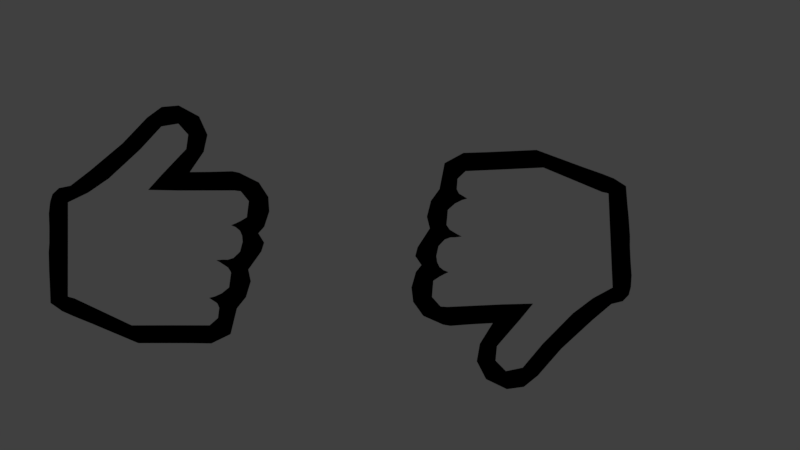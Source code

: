 # Source: thumbs_up.blend  (saved by Blender 2.78.0; exported with 4.5.12 LTS)
import bpy
from mathutils import Matrix  # noqa: F401  (used for matrix-valued properties, if any)

bpy.ops.wm.read_factory_settings(use_empty=True)
scene = bpy.context.scene
scene.name = 'Scene'

# ---- collections
col_collection_1 = bpy.data.collections.new('Collection 1'); scene.collection.children.link(col_collection_1)
col_collection_2 = bpy.data.collections.new('Collection 2'); scene.collection.children.link(col_collection_2)

# ---- materials (node trees are filled in below, after node groups)
mat_black_bolder = bpy.data.materials.new('black_bolder')
mat_black_bolder.alpha_threshold = 0.0
mat_black_bolder.use_transparent_shadow = False
mat_black_bolder.diffuse_color = (0.0, 0.0, 0.0, 1.0)
mat_black_bolder.roughness = 0.5
mat_cursor = bpy.data.materials.new('cursor')
mat_cursor.alpha_threshold = 0.0
mat_cursor.use_transparent_shadow = False
mat_cursor.diffuse_color = (1.0, 1.0, 1.0, 1.0)
mat_cursor.roughness = 0.5

# ---- material node trees

# ---- world
world_world = bpy.data.worlds.new('World'); scene.world = world_world
world_world.color = (0.05088, 0.05088, 0.05088)
world_world.use_sun_shadow = False
world_world.sun_shadow_jitter_overblur = 0.0
world_world.cycles.sampling_method = 'MANUAL'

# ---- cameras
cam_camera = bpy.data.cameras.new('Camera')
cam_camera.clip_end = 100.0
cam_camera.lens = 35.0
cam_camera.sensor_width = 32.0
cam_camera.sensor_height = 18.0
cam_camera.ortho_scale = 7.314
cam_camera.dof.focus_distance = 0.0
cam_camera.dof.aperture_fstop = 128.0

# ---- lights
light_lamp = bpy.data.lights.new('Lamp', 'POINT')
light_lamp.transmission_factor = 0.0
light_lamp.cutoff_distance = 30.0
light_lamp.energy = 100.0
light_lamp.shadow_buffer_clip_start = 1.001
light_lamp.shadow_soft_size = 0.1
light_lamp.shadow_maximum_resolution = 0.006
light_lamp.use_absolute_resolution = True

# ---- meshes
me_hand_pointer_000 = bpy.data.meshes.new('Hand Pointer.000')
me_hand_pointer_000.from_pydata([(0.09165, -0.04018, 0.003078), (0.08753, 0.05315, 0.003078), (-0.06054, 0.05294, 0.003078), (0.0721, -0.05074, 0.003078), (0.08098, 0.0546, 0.003078), (0.02311, 0.07872, 0.003078), (0.05227, -0.06573, 0.003078), (-0.05403, 0.07521, 0.003078), (-0.01402, -0.123, 0.003078), (0.03654, -0.05304, 0.003078), (-0.02434, -0.1126, 0.003078), (-0.08731, -0.04945, 0.003078), (-0.07259, -0.05939, 0.003078), (0.09038, -0.01183, 0.003078), (-0.08603, -0.03343, 0.003078), (0.08391, -0.01212, 0.003078), (0.03069, -0.01446, 0.003078), (-0.07502, -0.02677, 0.003078), (-0.07557, -0.02308, 0.003078), (0.0888, 0.02417, 0.003078), (-0.06899, 0.009516, 0.003078), (0.08233, 0.02388, 0.003078), (0.02911, 0.02155, 0.003078), (-0.06374, 0.009656, 0.003078), (-0.07294, 0.02189, 0.003078), (-0.06172, 0.01242, 0.003078), (-0.06965, 0.01714, 0.003078), (-0.0716, 0.03681, 0.003078), (0.02769, 0.05392, 0.003078), (-0.05754, 0.0466, 0.003078), (-0.06453, 0.04307, 0.003078), (-0.06198, 0.06763, 0.003078), (-0.06276, 0.05733, 0.003078), (0.0225, -0.09583, 0.003078), (-0.01609, 0.07688, 0.003078), (2.442e-05, -0.07174, 0.003078), (-0.01755, -0.05682, 0.003078), (-0.01108, -0.01659, 0.003078), (-0.01267, 0.01971, 0.003078), (-0.01409, 0.05208, 0.003078), (-0.04165, 0.07576, 0.003078), (-0.02298, -0.09823, 0.003078), (-0.05634, 0.05049, 0.003078), (0.002607, -0.1195, 0.003078), (-0.07882, -0.0589, 0.003078), (-0.08012, -0.02949, 0.003078), (-0.07986, -0.01977, 0.003078), (-0.05788, 0.01049, 0.003078), (-0.0524, 0.04803, 0.003078), (-0.07089, -0.02486, 0.003078), (0.01294, -0.05603, 0.003078), (0.0113, -0.03559, 0.003078), (0.02409, -0.06988, 0.003078), (-0.03068, 0.03453, 0.003078), (-0.0318, 0.000405, 0.003078), (-0.03287, -0.03624, 0.003078), (-0.03362, 0.06416, 0.003078), (-0.08087, 0.0009008, 0.003078), (-0.08298, -0.008868, 0.003078), (-0.07464, 0.007477, 0.003078), (-0.08217, -0.01497, 0.003078), (-0.06899, 0.009516, 0.003077), (-0.06899, 0.009516, 0.003077), (0.1085, -0.04767, 0.0), (0.1057, 0.06049, 0.0), (0.09108, -0.0568, 0.0), (0.08236, 0.07258, 0.0), (0.1084, 0.02948, 0.0), (-0.08935, 0.01847, 0.0), (-0.06948, -0.04812, 0.0), (-0.07591, -0.04708, 0.0), (-0.1076, -0.04028, 0.0), (0.1113, -0.02816, 0.0), (0.08935, -0.03264, 0.0), (-0.04909, -0.04891, 0.0), (0.06979, -0.03959, 0.0), (0.03889, -0.04537, 0.0), (-0.06991, -0.02081, 0.0), (0.04134, -0.1012, 0.0), (0.01674, 0.09647, 0.0), (-0.0559, 0.09354, 0.0), (-0.04762, -0.07686, 0.0), (-0.07652, -0.01875, 0.0), (-0.09769, -0.01802, 0.0), (0.11, -0.008303, 0.0), (0.08777, -0.01091, 0.0), (-0.04938, -0.02201, 0.0), (0.06832, -0.01485, 0.0), (0.03772, -0.01882, 0.0), (0.07218, -0.07281, 0.0), (0.06311, 0.07936, 0.0), (-0.09585, -0.06853, 0.0), (-0.07737, 0.02105, 0.0), (-0.07096, 0.02784, 0.0), (-0.08824, 0.04586, 0.0), (-0.07973, 0.05751, 0.0), (-0.07608, -0.07726, 0.0), (-0.06897, -0.07846, 0.0), (-0.07464, 0.08337, 0.0), (0.08513, 0.02929, 0.0), (-0.0506, 0.03455, 0.0), (0.06571, 0.03225, 0.0), (0.03525, 0.03727, 0.0), (-0.07043, 0.003513, 0.0), (-0.07695, 0.001147, 0.0), (-0.1015, -0.0002577, 0.0), (0.08645, 0.009187, 0.0), (-0.04999, 0.006268, 0.0), (0.06702, 0.008702, 0.0), (0.03649, 0.009224, 0.0), (0.1097, 0.01061, 0.0), (-0.02823, -0.04807, 0.0), (-0.03315, 0.09423, 0.0), (-0.02873, -0.02125, 0.0), (-0.02683, -0.07573, 0.0), (-0.03024, 0.03519, 0.0), (-0.02949, 0.006968, 0.0), (0.1071, 0.04266, 0.0), (-0.07293, 0.05006, 0.0), (-0.07863, 0.03662, 0.0), (-0.09227, 0.03003, 0.0), (0.084, 0.04647, 0.0), (-0.05286, 0.05977, 0.0), (0.0646, 0.05239, 0.0), (0.02732, 0.06295, 0.0), (-0.03149, 0.06043, 0.0), (0.01805, -0.1279, 0.0), (-0.03966, -0.09644, 0.0), (0.004126, -0.1391, 0.0), (-0.04266, -0.1136, 0.0), (-0.01279, -0.1414, 0.0), (-0.03351, -0.1314, 0.0), (0.1106, -0.03969, 0.0), (0.03955, -0.06036, 0.0), (0.07049, -0.05103, 0.0), (-0.04836, -0.06288, 0.0), (0.09019, -0.0442, 0.0), (-0.1059, -0.05459, 0.0), (-0.07599, -0.06217, 0.0), (-0.06923, -0.06329, 0.0), (-0.02753, -0.0619, 0.0), (-0.07632, -0.02776, 0.0), (-0.1032, -0.02482, 0.0), (0.08828, -0.01782, 0.0), (-0.04929, -0.03057, 0.0), (0.06879, -0.02272, 0.0), (0.03809, -0.02727, 0.0), (0.1103, -0.01423, 0.0), (-0.06977, -0.0295, 0.0), (-0.02857, -0.02978, 0.0), (0.1025, -0.05395, 0.0), (0.09382, 0.06806, 0.0), (0.1007, -0.02976, 0.0), (0.09889, -0.009608, 0.0), (0.09676, 0.02939, 0.0), (0.09782, 0.009889, 0.0), (0.09556, 0.04457, 0.0), (0.1009, -0.04192, 0.0), (0.09927, -0.01603, 0.0), (-0.07017, -0.008651, 0.0), (-0.07673, -0.008803, 0.0), (-0.1038, -0.00904, 0.0), (0.08711, -0.0008628, 0.0), (-0.04968, -0.007872, 0.0), (0.06767, -0.003074, 0.0), (0.0371, -0.004798, 0.0), (0.1096, 0.001144, 0.0), (-0.02911, -0.007143, 0.0), (0.09836, 0.0001404, 0.0)], [(61, 62)], [(22, 28, 39), (16, 22, 38), (9, 16, 51), (6, 9, 52), (38, 39, 53), (37, 38, 54), (36, 37, 55), (39, 34, 56), (4, 5, 28), (40, 7, 42), (7, 2, 42), (41, 10, 43), (10, 8, 43), (6, 3, 9), (15, 16, 3), (16, 9, 3), (13, 15, 0), (15, 3, 0), (45, 14, 44), (14, 11, 44), (21, 22, 15), (22, 16, 15), (19, 21, 13), (21, 15, 13), (29, 30, 25), (30, 26, 25), (4, 28, 21), (28, 22, 21), (1, 4, 19), (4, 21, 19), (38, 22, 39), (37, 16, 38), (16, 37, 51), (37, 36, 51), (36, 50, 51), (50, 9, 51), (9, 50, 52), (50, 35, 52), (35, 33, 52), (33, 6, 52), (5, 34, 28), (34, 39, 28), (39, 48, 53), (48, 29, 53), (29, 25, 53), (25, 47, 53), (47, 38, 53), (38, 47, 54), (47, 23, 54), (23, 18, 54), (18, 49, 54), (49, 37, 54), (37, 49, 55), (49, 17, 55), (17, 12, 55), (12, 36, 55), (35, 41, 33), (41, 43, 33), (34, 40, 56), (40, 42, 56), (42, 48, 56), (48, 39, 56), (23, 20, 18), (20, 46, 18), (17, 45, 12), (45, 44, 12), (7, 31, 2), (31, 32, 2), (30, 27, 26), (27, 24, 26), (46, 20, 59, 60), (60, 59, 57, 58), (156, 151, 66, 121), (158, 153, 85, 143), (123, 90, 79, 124), (125, 112, 80, 122), (145, 87, 88, 146), (121, 66, 90, 123), (138, 70, 71, 137), (139, 69, 70, 138), (149, 113, 86, 144), (143, 85, 87, 145), (141, 82, 83, 142), (148, 77, 82, 141), (144, 86, 77, 148), (119, 95, 94, 120), (135, 74, 69, 139), (118, 98, 95, 119), (122, 80, 98, 118), (136, 73, 75, 134), (140, 111, 74, 135), (134, 75, 76, 133), (157, 152, 73, 136), (107, 100, 93, 103), (103, 93, 92, 104), (104, 92, 68, 105), (106, 99, 101, 108), (116, 115, 100, 107), (108, 101, 102, 109), (155, 154, 99, 106), (168, 155, 106, 162), (164, 108, 109, 165), (167, 116, 107, 163), (162, 106, 108, 164), (160, 104, 105, 161), (159, 103, 104, 160), (163, 107, 103, 159), (165, 109, 116, 167), (109, 102, 115, 116), (133, 76, 111, 140), (146, 88, 113, 149), (124, 79, 112, 125), (102, 124, 125, 115), (100, 122, 118, 93), (93, 118, 119, 92), (92, 119, 120, 68), (99, 121, 123, 101), (115, 125, 122, 100), (101, 123, 124, 102), (154, 156, 121, 99), (78, 114, 127, 126), (126, 127, 129, 128), (128, 129, 131, 130), (78, 133, 140, 114), (150, 157, 136, 65), (89, 134, 133, 78), (114, 140, 135, 81), (65, 136, 134, 89), (81, 135, 139, 97), (97, 139, 138, 96), (96, 138, 137, 91), (76, 146, 149, 111), (74, 144, 148, 69), (69, 148, 141, 70), (70, 141, 142, 71), (73, 143, 145, 75), (111, 149, 144, 74), (75, 145, 146, 76), (152, 158, 143, 73), (72, 147, 158, 152), (63, 132, 157, 150), (67, 117, 156, 154), (166, 110, 155, 168), (110, 67, 154, 155), (132, 72, 152, 157), (147, 84, 153, 158), (117, 64, 151, 156), (84, 166, 168, 153), (88, 165, 167, 113), (86, 163, 159, 77), (77, 159, 160, 82), (82, 160, 161, 83), (85, 162, 164, 87), (113, 167, 163, 86), (87, 164, 165, 88), (153, 168, 162, 85)])
me_hand_pointer_000.polygons.foreach_set('material_index', [1, 1, 1, 1, 1, 1, 1, 1, 1, 1, 1, 1, 1, 1, 1, 1, 1, 1, 1, 1, 1, 1, 1, 1, 1, 1, 1, 1, 1, 1, 1, 1, 1, 1, 1, 1, 1, 1, 1, 1, 1, 1, 1, 1, 1, 1, 1, 1, 1, 1, 1, 1, 1, 1, 1, 1, 1, 1, 1, 1, 1, 1, 1, 1, 1, 1, 1, 1, 1, 1, 1, 1, 0, 0, 0, 0, 0, 0, 0, 0, 0, 0, 0, 0, 0, 0, 0, 0, 0, 0, 0, 0, 0, 0, 0, 0, 0, 0, 0, 0, 0, 0, 0, 0, 0, 0, 0, 0, 0, 0, 0, 0, 0, 0, 0, 0, 0, 0, 0, 0, 0, 0, 0, 0, 0, 0, 0, 0, 0, 0, 0, 0, 0, 0, 0, 0, 0, 0, 0, 0, 0, 0, 0, 0, 0, 0, 0, 0, 0, 0, 0, 0, 0, 0, 0, 0])
me_hand_pointer_000.materials.append(mat_black_bolder)
me_hand_pointer_000.materials.append(mat_cursor)
me_hand_pointer_000.use_remesh_preserve_volume = False
me_hand_pointer_000.use_remesh_preserve_attributes = False
me_hand_pointer_000.use_mirror_vertex_groups = False
me_hand_pointer_000.update()
me_hand_pointer_001 = bpy.data.meshes.new('Hand Pointer.001')
me_hand_pointer_001.from_pydata([(-0.08981, 0.04413, 0.003078), (-0.08976, -0.04929, 0.003078), (0.05818, -0.05552, 0.003078), (-0.06982, 0.05383, 0.003078), (-0.08328, -0.05102, 0.003078), (-0.02652, -0.07764, 0.003078), (-0.04936, 0.06794, 0.003078), (0.05071, -0.0775, 0.003078), (0.01936, 0.1223, 0.003078), (-0.03419, 0.05458, 0.003078), (0.02922, 0.1114, 0.003078), (0.08939, 0.04561, 0.003078), (0.0751, 0.05617, 0.003078), (-0.08978, 0.01576, 0.003078), (0.0874, 0.02965, 0.003078), (-0.0833, 0.01576, 0.003078), (-0.03003, 0.01578, 0.003078), (0.07611, 0.02347, 0.003078), (0.0765, 0.01977, 0.003078), (-0.08977, -0.02028, 0.003078), (0.06851, -0.01251, 0.003078), (-0.08329, -0.02028, 0.003078), (-0.03002, -0.02026, 0.003078), (0.06326, -0.01242, 0.003078), (0.07191, -0.02504, 0.003078), (0.06112, -0.01509, 0.003078), (0.06884, -0.02016, 0.003078), (0.06993, -0.03989, 0.003078), (-0.03001, -0.05266, 0.003078), (0.05546, -0.04906, 0.003078), (0.06259, -0.04584, 0.003078), (0.05898, -0.07026, 0.003078), (0.0602, -0.06001, 0.003078), (-0.01831, 0.09672, 0.003078), (0.01273, -0.07751, 0.003078), (0.0031, 0.07168, 0.003078), (0.02001, 0.05601, 0.003078), (0.01179, 0.01609, 0.003078), (0.0118, -0.02024, 0.003078), (0.01181, -0.05264, 0.003078), (0.03831, -0.0775, 0.003078), (0.02723, 0.09714, 0.003078), (0.05409, -0.0529, 0.003078), (0.002599, 0.1195, 0.003078), (0.08131, 0.05541, 0.003078), (0.08132, 0.02597, 0.003078), (0.08065, 0.01628, 0.003078), (0.05737, -0.013, 0.003078), (0.05026, -0.05027, 0.003078), (0.07191, 0.02175, 0.003078), (-0.01048, 0.05654, 0.003078), (-0.009739, 0.03605, 0.003078), (-0.02103, 0.07087, 0.003078), (0.02914, -0.03584, 0.003078), (0.03175, -0.001789, 0.003078), (0.03441, 0.03478, 0.003078), (0.0308, -0.06557, 0.003078), (0.08076, -0.004421, 0.003078), (0.08329, 0.005246, 0.003078), (0.07425, -0.01072, 0.003078), (0.08274, 0.01138, 0.003078), (0.06851, -0.01251, 0.003077), (0.06851, -0.01251, 0.003077), (-0.1064, 0.05235, 0.0), (-0.1082, -0.05583, 0.0), (-0.08852, 0.06071, 0.0), (-0.08544, -0.06892, 0.0), (-0.1096, -0.02474, 0.0), (0.08846, -0.02234, 0.0), (0.07151, 0.04505, 0.0), (0.07788, 0.04373, 0.0), (0.1092, 0.03556, 0.0), (-0.11, 0.03298, 0.0), (-0.08785, 0.0365, 0.0), (0.05117, 0.04672, 0.0), (-0.068, 0.04259, 0.0), (-0.03688, 0.04702, 0.0), (0.07075, 0.01775, 0.0), (-0.03689, 0.1029, 0.0), (-0.02093, -0.09565, 0.0), (0.05177, -0.09588, 0.0), (0.05092, 0.07472, 0.0), (0.07726, 0.0154, 0.0), (0.09838, 0.01375, 0.0), (-0.1095, 0.01309, 0.0), (-0.08722, 0.01472, 0.0), (0.05029, 0.01984, 0.0), (-0.06761, 0.01781, 0.0), (-0.03686, 0.02044, 0.0), (-0.06894, 0.07589, 0.0), (-0.06651, -0.07654, 0.0), (0.09874, 0.06429, 0.0), (0.07638, -0.0244, 0.0), (0.06968, -0.0309, 0.0), (0.08616, -0.04966, 0.0), (0.07715, -0.06093, 0.0), (0.07937, 0.07388, 0.0), (0.07232, 0.07538, 0.0), (0.07094, -0.08654, 0.0), (-0.08633, -0.02555, 0.0), (0.04904, -0.03672, 0.0), (-0.06706, -0.02936, 0.0), (-0.03684, -0.0357, 0.0), (0.07021, -0.006576, 0.0), (0.07682, -0.004496, 0.0), (0.1014, -0.004163, 0.0), (-0.08677, -0.005414, 0.0), (0.04967, -0.008438, 0.0), (-0.06733, -0.005776, 0.0), (-0.03685, -0.007626, 0.0), (-0.1101, -0.005826, 0.0), (0.0303, 0.04679, 0.0), (0.02901, -0.09558, 0.0), (0.02963, 0.01998, 0.0), (0.03011, 0.07449, 0.0), (0.02868, -0.03648, 0.0), (0.02916, -0.008246, 0.0), (-0.1089, -0.03796, 0.0), (0.07068, -0.05318, 0.0), (0.07696, -0.04001, 0.0), (0.09088, -0.03402, 0.0), (-0.08595, -0.04277, 0.0), (0.05021, -0.06201, 0.0), (-0.06682, -0.04953, 0.0), (-0.03004, -0.0617, 0.0), (0.02882, -0.06175, 0.0), (-0.01246, 0.1286, 0.0), (0.04383, 0.09462, 0.0), (0.001936, 0.1392, 0.0), (0.04756, 0.1116, 0.0), (0.01894, 0.1407, 0.0), (0.0392, 0.1298, 0.0), (-0.1088, 0.04446, 0.0), (-0.03688, 0.06202, 0.0), (-0.06821, 0.05405, 0.0), (0.05105, 0.06072, 0.0), (-0.08818, 0.04809, 0.0), (0.1082, 0.04993, 0.0), (0.07863, 0.05881, 0.0), (0.07192, 0.06022, 0.0), (0.0302, 0.06064, 0.0), (0.07746, 0.02441, 0.0), (0.1042, 0.0203, 0.0), (-0.08742, 0.02165, 0.0), (0.05057, 0.02839, 0.0), (-0.06773, 0.02569, 0.0), (-0.03687, 0.0289, 0.0), (-0.1095, 0.01902, 0.0), (0.07099, 0.02643, 0.0), (0.02984, 0.02851, 0.0), (-0.1, 0.05836, 0.0), (-0.09669, -0.06391, 0.0), (-0.09936, 0.03412, 0.0), (-0.09838, 0.0139, 0.0), (-0.09794, -0.02514, 0.0), (-0.09816, -0.00562, 0.0), (-0.09741, -0.04036, 0.0), (-0.09899, 0.04628, 0.0), (-0.09847, 0.02033, 0.0), (0.07048, 0.005587, 0.0), (0.07704, 0.005453, 0.0), (0.1041, 0.004511, 0.0), (-0.08699, 0.004655, 0.0), (0.04998, 0.005701, 0.0), (-0.06747, 0.006018, 0.0), (-0.03686, 0.006409, 0.0), (-0.1095, 0.00363, 0.0), (0.02939, 0.005869, 0.0), (-0.09827, 0.004143, 0.0)], [(61, 62)], [(22, 28, 39), (16, 22, 38), (9, 16, 51), (6, 9, 52), (38, 39, 53), (37, 38, 54), (36, 37, 55), (39, 34, 56), (4, 5, 28), (40, 7, 42), (7, 2, 42), (41, 10, 43), (10, 8, 43), (6, 3, 9), (15, 16, 3), (16, 9, 3), (13, 15, 0), (15, 3, 0), (45, 14, 44), (14, 11, 44), (21, 22, 15), (22, 16, 15), (19, 21, 13), (21, 15, 13), (29, 30, 25), (30, 26, 25), (4, 28, 21), (28, 22, 21), (1, 4, 19), (4, 21, 19), (38, 22, 39), (37, 16, 38), (16, 37, 51), (37, 36, 51), (36, 50, 51), (50, 9, 51), (9, 50, 52), (50, 35, 52), (35, 33, 52), (33, 6, 52), (5, 34, 28), (34, 39, 28), (39, 48, 53), (48, 29, 53), (29, 25, 53), (25, 47, 53), (47, 38, 53), (38, 47, 54), (47, 23, 54), (23, 18, 54), (18, 49, 54), (49, 37, 54), (37, 49, 55), (49, 17, 55), (17, 12, 55), (12, 36, 55), (35, 41, 33), (41, 43, 33), (34, 40, 56), (40, 42, 56), (42, 48, 56), (48, 39, 56), (23, 20, 18), (20, 46, 18), (17, 45, 12), (45, 44, 12), (7, 31, 2), (31, 32, 2), (30, 27, 26), (27, 24, 26), (46, 20, 59, 60), (60, 59, 57, 58), (156, 151, 66, 121), (158, 153, 85, 143), (123, 90, 79, 124), (125, 112, 80, 122), (145, 87, 88, 146), (121, 66, 90, 123), (138, 70, 71, 137), (139, 69, 70, 138), (149, 113, 86, 144), (143, 85, 87, 145), (141, 82, 83, 142), (148, 77, 82, 141), (144, 86, 77, 148), (119, 95, 94, 120), (135, 74, 69, 139), (118, 98, 95, 119), (122, 80, 98, 118), (136, 73, 75, 134), (140, 111, 74, 135), (134, 75, 76, 133), (157, 152, 73, 136), (107, 100, 93, 103), (103, 93, 92, 104), (104, 92, 68, 105), (106, 99, 101, 108), (116, 115, 100, 107), (108, 101, 102, 109), (155, 154, 99, 106), (168, 155, 106, 162), (164, 108, 109, 165), (167, 116, 107, 163), (162, 106, 108, 164), (160, 104, 105, 161), (159, 103, 104, 160), (163, 107, 103, 159), (165, 109, 116, 167), (109, 102, 115, 116), (133, 76, 111, 140), (146, 88, 113, 149), (124, 79, 112, 125), (102, 124, 125, 115), (100, 122, 118, 93), (93, 118, 119, 92), (92, 119, 120, 68), (99, 121, 123, 101), (115, 125, 122, 100), (101, 123, 124, 102), (154, 156, 121, 99), (78, 114, 127, 126), (126, 127, 129, 128), (128, 129, 131, 130), (78, 133, 140, 114), (150, 157, 136, 65), (89, 134, 133, 78), (114, 140, 135, 81), (65, 136, 134, 89), (81, 135, 139, 97), (97, 139, 138, 96), (96, 138, 137, 91), (76, 146, 149, 111), (74, 144, 148, 69), (69, 148, 141, 70), (70, 141, 142, 71), (73, 143, 145, 75), (111, 149, 144, 74), (75, 145, 146, 76), (152, 158, 143, 73), (72, 147, 158, 152), (63, 132, 157, 150), (67, 117, 156, 154), (166, 110, 155, 168), (110, 67, 154, 155), (132, 72, 152, 157), (147, 84, 153, 158), (117, 64, 151, 156), (84, 166, 168, 153), (88, 165, 167, 113), (86, 163, 159, 77), (77, 159, 160, 82), (82, 160, 161, 83), (85, 162, 164, 87), (113, 167, 163, 86), (87, 164, 165, 88), (153, 168, 162, 85)])
me_hand_pointer_001.polygons.foreach_set('material_index', [1, 1, 1, 1, 1, 1, 1, 1, 1, 1, 1, 1, 1, 1, 1, 1, 1, 1, 1, 1, 1, 1, 1, 1, 1, 1, 1, 1, 1, 1, 1, 1, 1, 1, 1, 1, 1, 1, 1, 1, 1, 1, 1, 1, 1, 1, 1, 1, 1, 1, 1, 1, 1, 1, 1, 1, 1, 1, 1, 1, 1, 1, 1, 1, 1, 1, 1, 1, 1, 1, 1, 1, 0, 0, 0, 0, 0, 0, 0, 0, 0, 0, 0, 0, 0, 0, 0, 0, 0, 0, 0, 0, 0, 0, 0, 0, 0, 0, 0, 0, 0, 0, 0, 0, 0, 0, 0, 0, 0, 0, 0, 0, 0, 0, 0, 0, 0, 0, 0, 0, 0, 0, 0, 0, 0, 0, 0, 0, 0, 0, 0, 0, 0, 0, 0, 0, 0, 0, 0, 0, 0, 0, 0, 0, 0, 0, 0, 0, 0, 0, 0, 0, 0, 0, 0, 0])
me_hand_pointer_001.materials.append(mat_black_bolder)
me_hand_pointer_001.materials.append(mat_cursor)
me_hand_pointer_001.use_remesh_preserve_volume = False
me_hand_pointer_001.use_remesh_preserve_attributes = False
me_hand_pointer_001.use_mirror_vertex_groups = False
me_hand_pointer_001.update()

# ---- objects
ob_lamp = bpy.data.objects.new('Lamp', light_lamp)
ob_camera = bpy.data.objects.new('Camera', cam_camera)
ob_thumbs_down = bpy.data.objects.new('thumbs_down', me_hand_pointer_000)
ob_thumbs_up = bpy.data.objects.new('thumbs_up', me_hand_pointer_001)

# ---- transforms, parenting, visibility, modifiers, constraints
ob_lamp.location = (4.076, 1.005, 5.904)
ob_lamp.rotation_euler = (0.6503, 0.05522, 1.866)
ob_lamp.lock_rotations_4d = False
ob_lamp.empty_display_type = 'ARROWS'
ob_lamp.color = (0.0, 0.0, 0.0, 0.0)
ob_lamp.lineart.crease_threshold = 0.0
ob_camera.location = (0.6947, -0.03285, 8.75)
ob_camera.lock_rotations_4d = False
ob_camera.empty_display_type = 'ARROWS'
ob_camera.color = (0.0, 0.0, 0.0, 0.0)
ob_camera.display_type = 'WIRE'
ob_camera.lineart.crease_threshold = 0.0
ob_thumbs_down.location = (0.8137, -0.05467, 7.88)
ob_thumbs_down.lineart.crease_threshold = 0.0
ob_thumbs_up.location = (0.4555, -0.05467, 7.88)
ob_thumbs_up.rotation_euler = (0.0, 0.0, -0.001692)
ob_thumbs_up.lineart.crease_threshold = 0.0

# ---- collection membership
col_collection_1.objects.link(ob_lamp)
col_collection_1.objects.link(ob_camera)
col_collection_2.objects.link(ob_thumbs_down)
col_collection_2.objects.link(ob_thumbs_up)

# ---- scene / render settings (as saved in the file)
scene.camera = ob_camera
scene.frame_start = 1; scene.frame_end = 250; scene.frame_set(1)
scene.render.engine = 'BLENDER_EEVEE_NEXT'
scene.render.resolution_percentage = 50
scene.render.dither_intensity = 0.0
scene.cycles.use_denoising = False
scene.cycles.samples = 128
scene.cycles.sampling_pattern = 'TABULATED_SOBOL'
scene.cycles.light_sampling_threshold = 0.0
scene.cycles.use_adaptive_sampling = False
scene.cycles.use_light_tree = False
scene.cycles.blur_glossy = 0.0
scene.cycles.sample_clamp_indirect = 0.0
scene.view_settings.view_transform = 'Standard'
bpy.context.view_layer.update()
